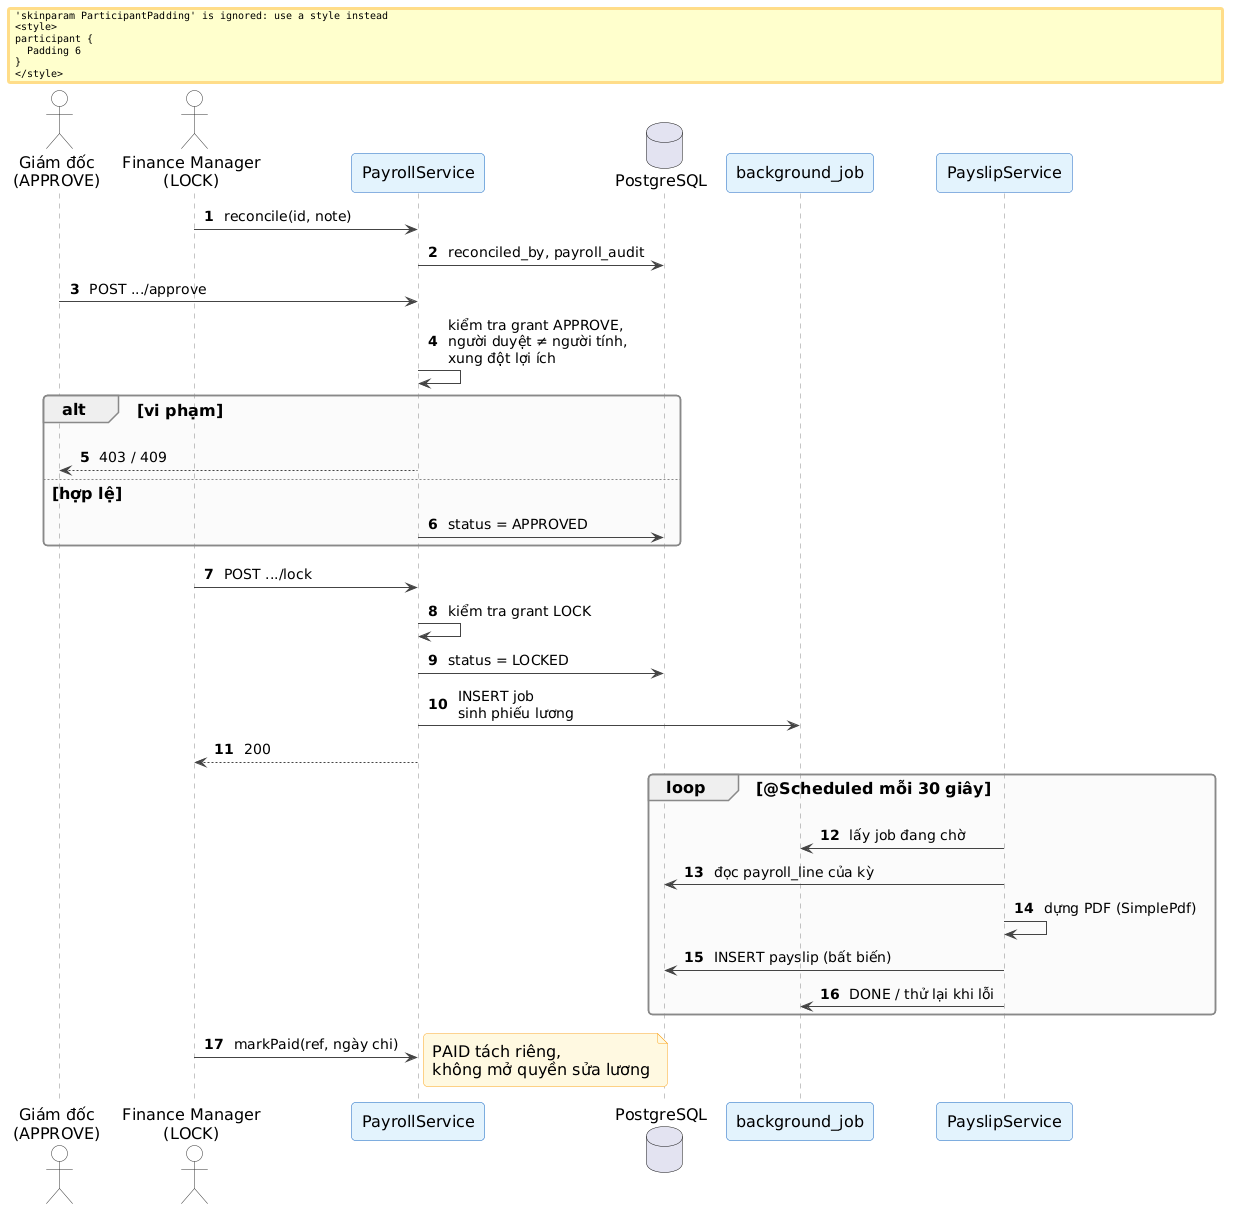

The diagram above was rendered by PlantUML. Its source (embedded in the PNG):
@startuml
' Style dùng chung cho các sơ đồ trong báo cáo (render.py nhúng vào khi vẽ)
skinparam backgroundColor #FFFFFF
skinparam shadowing false
skinparam roundCorner 8
skinparam defaultFontSize 16
skinparam ArrowColor #444444
skinparam ArrowFontSize 14
skinparam maxMessageSize 220
skinparam wrapWidth 260
skinparam padding 3
skinparam actorBorderColor #333333
skinparam actorBackgroundColor #FFFFFF
skinparam usecaseBorderColor #1565C0
skinparam usecaseBackgroundColor #E3F2FD
skinparam rectangleBorderColor #546E7A
skinparam rectangleBackgroundColor #FAFAFA
skinparam packageBorderColor #546E7A
skinparam packageBackgroundColor #FAFAFA
skinparam classBorderColor #1565C0
skinparam classBackgroundColor #F5FAFF
skinparam classHeaderBackgroundColor #E3F2FD
skinparam participantBorderColor #1565C0
skinparam participantBackgroundColor #E3F2FD
skinparam sequenceLifeLineBorderColor #888888
skinparam sequenceGroupBorderColor #888888
skinparam stateBorderColor #1565C0
skinparam stateBackgroundColor #E3F2FD
skinparam activityBorderColor #1565C0
skinparam activityBackgroundColor #E3F2FD
skinparam noteBorderColor #F9A825
skinparam noteBackgroundColor #FFF8E1

skinparam maxMessageSize 150
skinparam ParticipantPadding 6
autonumber
actor "Giám đốc\n(APPROVE)" as GD
actor "Finance Manager\n(LOCK)" as FIN
participant PayrollService as S
database PostgreSQL as DB
participant "background_job" as J
participant PayslipService as PS
FIN -> S : reconcile(id, note)
S -> DB : reconciled_by, payroll_audit
GD -> S : POST .../approve
S -> S : kiểm tra grant APPROVE,\nngười duyệt ≠ người tính,\nxung đột lợi ích
alt vi phạm
  S --> GD : 403 / 409
else hợp lệ
  S -> DB : status = APPROVED
end
FIN -> S : POST .../lock
S -> S : kiểm tra grant LOCK
S -> DB : status = LOCKED
S -> J : INSERT job\nsinh phiếu lương
S --> FIN : 200
loop @Scheduled mỗi 30 giây
  PS -> J : lấy job đang chờ
  PS -> DB : đọc payroll_line của kỳ
  PS -> PS : dựng PDF (SimplePdf)
  PS -> DB : INSERT payslip (bất biến)
  PS -> J : DONE / thử lại khi lỗi
end
FIN -> S : markPaid(ref, ngày chi)
note right : PAID tách riêng,\nkhông mở quyền sửa lương
@enduml